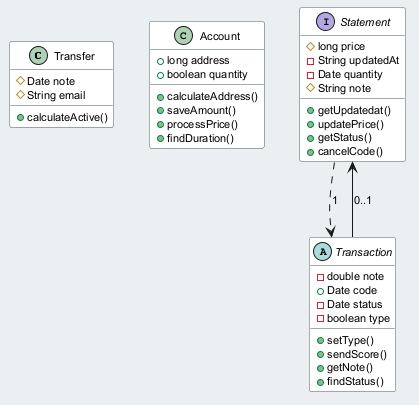

The diagram above was rendered by PlantUML. Its source (embedded in the PNG):
@startuml
skinparam backgroundColor #ECEFF1
skinparam classBackgroundColor #FFFFFF
skinparam classBorderColor #455A64
skinparam defaultFontSize 11
class Transfer {
  #Date note
  #String email
  +calculateActive()
}
class Account {
  +long address
  +boolean quantity
  +calculateAddress()
  +saveAmount()
  +processPrice()
  +findDuration()
}
interface Statement {
  #long price
  -String updatedAt
  -Date quantity
  #String note
  +getUpdatedat()
  +updatePrice()
  +getStatus()
  +cancelCode()
}
abstract class Transaction {
  -double note
  +Date code
  -Date status
  -boolean type
  +setType()
  +sendScore()
  +getNote()
  +findStatus()
}
Statement ..> Transaction : "1"
Transaction --> Statement : "0..1"
@enduml